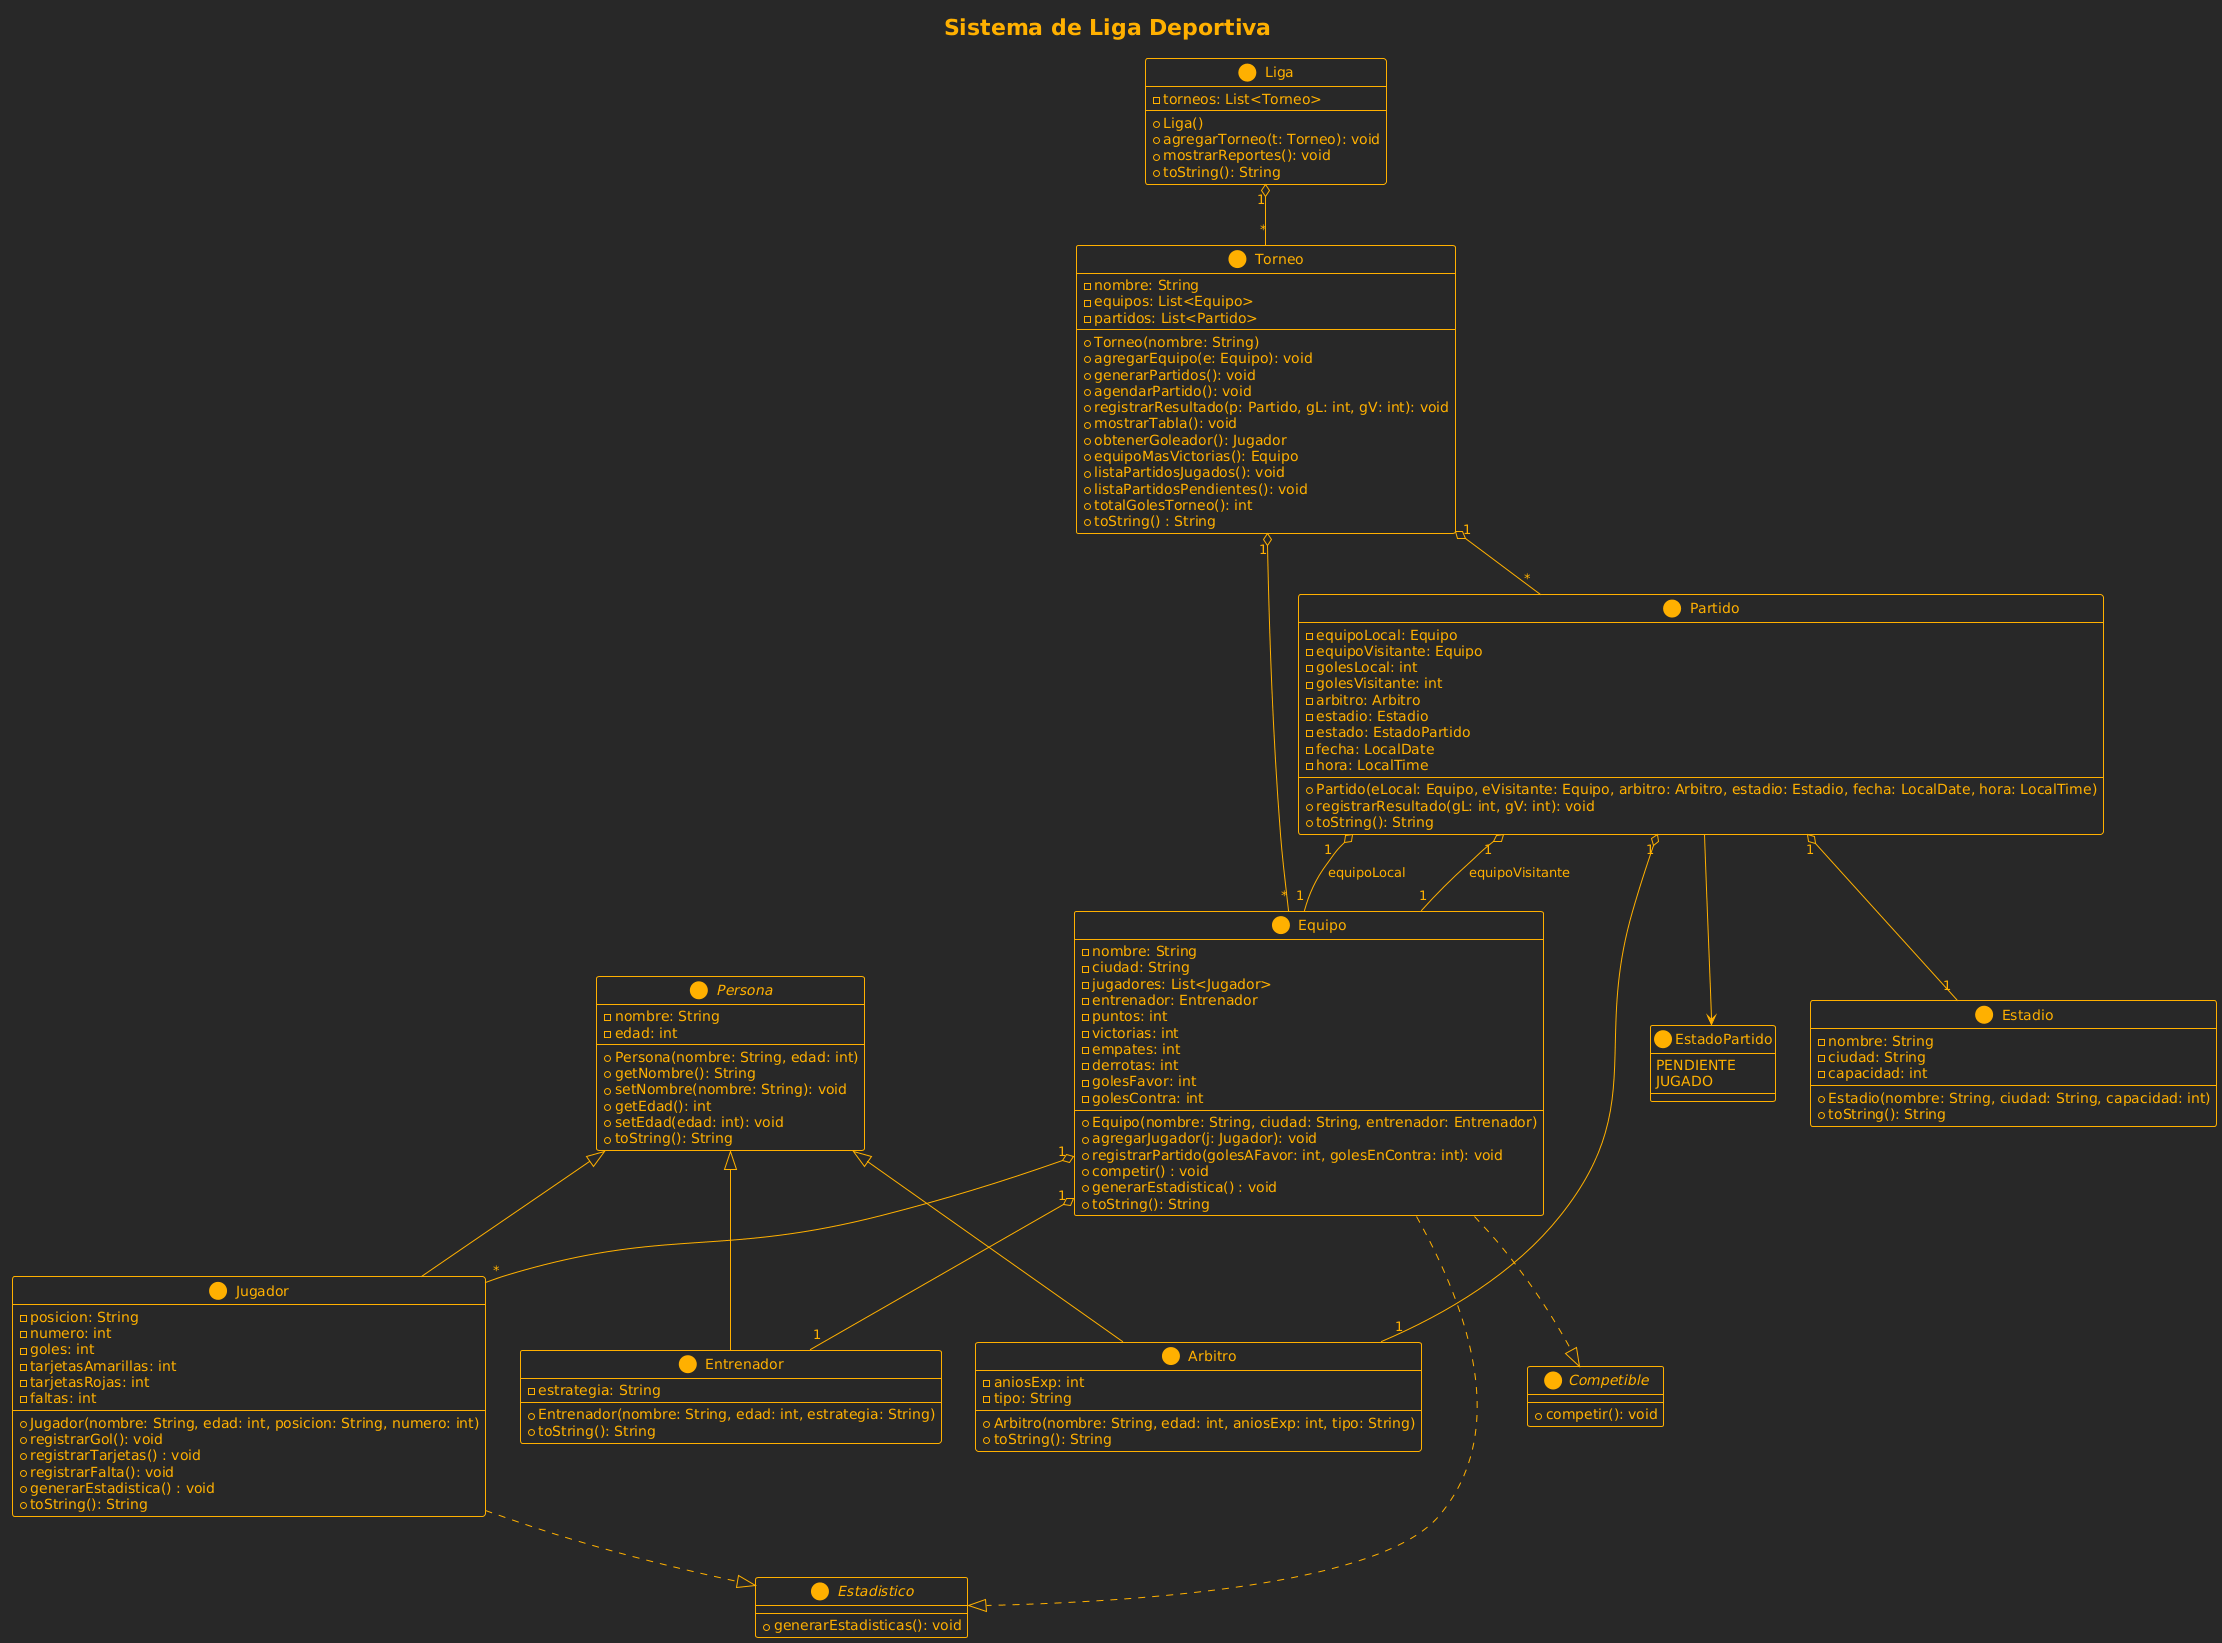

The diagram above was rendered by PlantUML. Its source (embedded in the PNG):
@startuml
!theme crt-amber
title Sistema de Liga Deportiva

'=================== CLASE BASE ===================
abstract class Persona {
  - nombre: String
  - edad: int
  + Persona(nombre: String, edad: int)
  + getNombre(): String
  + setNombre(nombre: String): void
  + getEdad(): int
  + setEdad(edad: int): void
  + toString(): String
}

'=================== SUBCLASES ===================
class Jugador {
  - posicion: String
  - numero: int
  - goles: int
  - tarjetasAmarillas: int
  - tarjetasRojas: int
  - faltas: int
  + Jugador(nombre: String, edad: int, posicion: String, numero: int)
  + registrarGol(): void
  + registrarTarjetas() : void
  + registrarFalta(): void
  + generarEstadistica() : void
  + toString(): String
}

class Entrenador {
  - estrategia: String
  + Entrenador(nombre: String, edad: int, estrategia: String)
  + toString(): String
}

class Arbitro {
  - aniosExp: int
  - tipo: String
  + Arbitro(nombre: String, edad: int, aniosExp: int, tipo: String)
  + toString(): String
}

'=================== ENUM ===================
enum EstadoPartido {
  PENDIENTE
  JUGADO
}

'=================== INTERFACES ===================
interface Competible {
  + competir(): void
}

interface Estadistico {
  + generarEstadisticas(): void
}

'=================== CLASES PRINCIPALES ===================
class Equipo {
  - nombre: String
  - ciudad: String
  - jugadores: List<Jugador>
  - entrenador: Entrenador
  - puntos: int
  - victorias: int
  - empates: int
  - derrotas: int
  - golesFavor: int
  - golesContra: int
  + Equipo(nombre: String, ciudad: String, entrenador: Entrenador)
  + agregarJugador(j: Jugador): void
  + registrarPartido(golesAFavor: int, golesEnContra: int): void
  + competir() : void
  + generarEstadistica() : void
  + toString(): String
}

class Estadio {
  - nombre: String
  - ciudad: String
  - capacidad: int
  + Estadio(nombre: String, ciudad: String, capacidad: int)
  + toString(): String
}

class Partido {
  - equipoLocal: Equipo
  - equipoVisitante: Equipo
  - golesLocal: int
  - golesVisitante: int
  - arbitro: Arbitro
  - estadio: Estadio
  - estado: EstadoPartido
  - fecha: LocalDate
  - hora: LocalTime
  + Partido(eLocal: Equipo, eVisitante: Equipo, arbitro: Arbitro, estadio: Estadio, fecha: LocalDate, hora: LocalTime)
  + registrarResultado(gL: int, gV: int): void
  + toString(): String
}

class Torneo {
  - nombre: String
  - equipos: List<Equipo>
  - partidos: List<Partido>
  + Torneo(nombre: String)
  + agregarEquipo(e: Equipo): void
  + generarPartidos(): void
  + agendarPartido(): void
  + registrarResultado(p: Partido, gL: int, gV: int): void
  + mostrarTabla(): void
  + obtenerGoleador(): Jugador
  + equipoMasVictorias(): Equipo
  + listaPartidosJugados(): void
  + listaPartidosPendientes(): void
  + totalGolesTorneo(): int
  + toString() : String
}

class Liga {
  - torneos: List<Torneo>
  + Liga()
  + agregarTorneo(t: Torneo): void
  + mostrarReportes(): void
  + toString(): String
}

'=================== RELACIONES ===================
Persona <|-- Jugador
Persona <|-- Entrenador
Persona <|-- Arbitro

Jugador ..|> Estadistico
Equipo ..|> Estadistico
Equipo ..|> Competible

Equipo "1" o-- "1" Entrenador
Equipo "1" o-- "*" Jugador

Partido "1" o-- "1" Equipo : equipoLocal
Partido "1" o-- "1" Equipo : equipoVisitante
Partido "1" o-- "1" Arbitro
Partido "1" o-- "1" Estadio
Partido --> EstadoPartido

Torneo "1" o-- "*" Equipo
Torneo "1" o-- "*" Partido

Liga "1" o-- "*" Torneo
@enduml